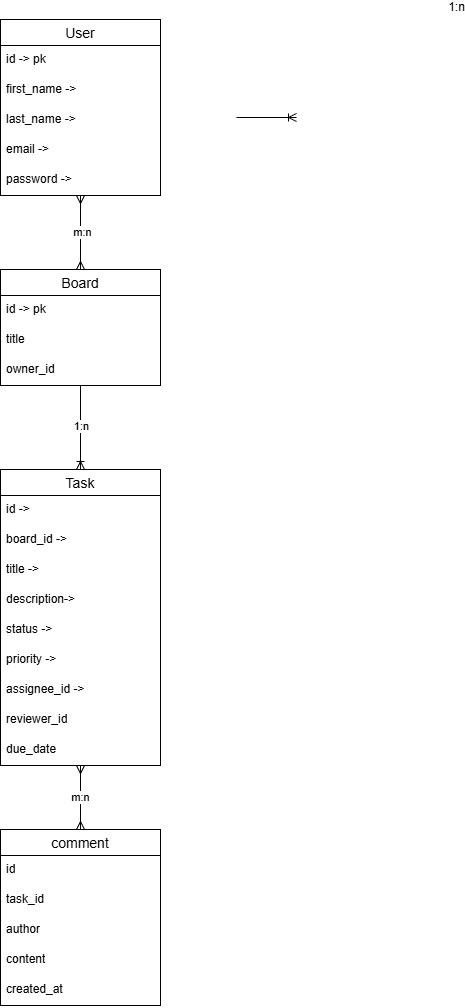

The diagram above was exported from draw.io. Its source (the exported page's mxGraphModel, read from the mxfile embedded in the PNG):
<mxGraphModel dx="1762" dy="1214" grid="1" gridSize="10" guides="1" tooltips="1" connect="1" arrows="1" fold="1" page="1" pageScale="1" pageWidth="827" pageHeight="1169" background="#ffffff" math="0" shadow="0">
  <root>
    <mxCell id="0" />
    <mxCell id="1" parent="0" />
    <mxCell id="30" style="edgeStyle=none;html=1;entryX=0.5;entryY=0;entryDx=0;entryDy=0;endArrow=ERoneToMany;endFill=0;" edge="1" parent="1" source="2" target="24">
      <mxGeometry relative="1" as="geometry" />
    </mxCell>
    <mxCell id="31" value="1:n" style="edgeLabel;html=1;align=center;verticalAlign=middle;resizable=0;points=[];labelBackgroundColor=default;" vertex="1" connectable="0" parent="30">
      <mxGeometry x="-0.0449" relative="1" as="geometry">
        <mxPoint as="offset" />
      </mxGeometry>
    </mxCell>
    <mxCell id="2" value="Board" style="swimlane;fontStyle=0;childLayout=stackLayout;horizontal=1;startSize=26;horizontalStack=0;resizeParent=1;resizeParentMax=0;resizeLast=0;collapsible=1;marginBottom=0;align=center;fontSize=14;" vertex="1" parent="1">
      <mxGeometry x="334" y="342" width="160" height="116" as="geometry" />
    </mxCell>
    <mxCell id="3" value="id -&amp;gt; pk" style="text;strokeColor=none;fillColor=none;spacingLeft=4;spacingRight=4;overflow=hidden;rotatable=0;points=[[0,0.5],[1,0.5]];portConstraint=eastwest;fontSize=12;whiteSpace=wrap;html=1;" vertex="1" parent="2">
      <mxGeometry y="26" width="160" height="30" as="geometry" />
    </mxCell>
    <mxCell id="4" value="title&amp;nbsp;" style="text;strokeColor=none;fillColor=none;spacingLeft=4;spacingRight=4;overflow=hidden;rotatable=0;points=[[0,0.5],[1,0.5]];portConstraint=eastwest;fontSize=12;whiteSpace=wrap;html=1;" vertex="1" parent="2">
      <mxGeometry y="56" width="160" height="30" as="geometry" />
    </mxCell>
    <mxCell id="5" value="owner_id" style="text;strokeColor=none;fillColor=none;spacingLeft=4;spacingRight=4;overflow=hidden;rotatable=0;points=[[0,0.5],[1,0.5]];portConstraint=eastwest;fontSize=12;whiteSpace=wrap;html=1;" vertex="1" parent="2">
      <mxGeometry y="86" width="160" height="30" as="geometry" />
    </mxCell>
    <mxCell id="17" style="edgeStyle=none;html=1;entryX=0.5;entryY=0;entryDx=0;entryDy=0;endArrow=ERmany;endFill=0;startArrow=ERmany;startFill=0;" edge="1" parent="1" source="6" target="2">
      <mxGeometry relative="1" as="geometry" />
    </mxCell>
    <mxCell id="23" value="m:n" style="edgeLabel;html=1;align=center;verticalAlign=middle;resizable=0;points=[];labelBackgroundColor=default;" vertex="1" connectable="0" parent="17">
      <mxGeometry x="-0.002" y="1" relative="1" as="geometry">
        <mxPoint as="offset" />
      </mxGeometry>
    </mxCell>
    <mxCell id="6" value="User" style="swimlane;fontStyle=0;childLayout=stackLayout;horizontal=1;startSize=26;horizontalStack=0;resizeParent=1;resizeParentMax=0;resizeLast=0;collapsible=1;marginBottom=0;align=center;fontSize=14;" vertex="1" parent="1">
      <mxGeometry x="334" y="92" width="160" height="176" as="geometry" />
    </mxCell>
    <mxCell id="7" value="id -&amp;gt; pk" style="text;strokeColor=none;fillColor=none;spacingLeft=4;spacingRight=4;overflow=hidden;rotatable=0;points=[[0,0.5],[1,0.5]];portConstraint=eastwest;fontSize=12;whiteSpace=wrap;html=1;" vertex="1" parent="6">
      <mxGeometry y="26" width="160" height="30" as="geometry" />
    </mxCell>
    <mxCell id="8" value="first_name -&amp;gt;" style="text;strokeColor=none;fillColor=none;spacingLeft=4;spacingRight=4;overflow=hidden;rotatable=0;points=[[0,0.5],[1,0.5]];portConstraint=eastwest;fontSize=12;whiteSpace=wrap;html=1;" vertex="1" parent="6">
      <mxGeometry y="56" width="160" height="30" as="geometry" />
    </mxCell>
    <mxCell id="35" value="last_name -&amp;gt;" style="text;strokeColor=none;fillColor=none;spacingLeft=4;spacingRight=4;overflow=hidden;rotatable=0;points=[[0,0.5],[1,0.5]];portConstraint=eastwest;fontSize=12;whiteSpace=wrap;html=1;" vertex="1" parent="6">
      <mxGeometry y="86" width="160" height="30" as="geometry" />
    </mxCell>
    <mxCell id="76" value="email -&amp;gt;" style="text;strokeColor=none;fillColor=none;spacingLeft=4;spacingRight=4;overflow=hidden;rotatable=0;points=[[0,0.5],[1,0.5]];portConstraint=eastwest;fontSize=12;whiteSpace=wrap;html=1;" vertex="1" parent="6">
      <mxGeometry y="116" width="160" height="30" as="geometry" />
    </mxCell>
    <mxCell id="15" value="password -&amp;gt;" style="text;strokeColor=none;fillColor=none;spacingLeft=4;spacingRight=4;overflow=hidden;rotatable=0;points=[[0,0.5],[1,0.5]];portConstraint=eastwest;fontSize=12;whiteSpace=wrap;html=1;" vertex="1" parent="6">
      <mxGeometry y="146" width="160" height="30" as="geometry" />
    </mxCell>
    <mxCell id="96" value="m:n" style="edgeStyle=none;html=1;entryX=0.5;entryY=0;entryDx=0;entryDy=0;endArrow=ERmany;endFill=0;startArrow=ERmany;startFill=0;" edge="1" parent="1" source="24" target="90">
      <mxGeometry relative="1" as="geometry" />
    </mxCell>
    <mxCell id="24" value="Task" style="swimlane;fontStyle=0;childLayout=stackLayout;horizontal=1;startSize=26;horizontalStack=0;resizeParent=1;resizeParentMax=0;resizeLast=0;collapsible=1;marginBottom=0;align=center;fontSize=14;" vertex="1" parent="1">
      <mxGeometry x="334" y="542" width="160" height="296" as="geometry" />
    </mxCell>
    <mxCell id="25" value="id -&amp;gt;" style="text;strokeColor=none;fillColor=none;spacingLeft=4;spacingRight=4;overflow=hidden;rotatable=0;points=[[0,0.5],[1,0.5]];portConstraint=eastwest;fontSize=12;whiteSpace=wrap;html=1;" vertex="1" parent="24">
      <mxGeometry y="26" width="160" height="30" as="geometry" />
    </mxCell>
    <mxCell id="26" value="board_id -&amp;gt;" style="text;strokeColor=none;fillColor=none;spacingLeft=4;spacingRight=4;overflow=hidden;rotatable=0;points=[[0,0.5],[1,0.5]];portConstraint=eastwest;fontSize=12;whiteSpace=wrap;html=1;" vertex="1" parent="24">
      <mxGeometry y="56" width="160" height="30" as="geometry" />
    </mxCell>
    <mxCell id="32" value="title -&amp;gt;" style="text;strokeColor=none;fillColor=none;spacingLeft=4;spacingRight=4;overflow=hidden;rotatable=0;points=[[0,0.5],[1,0.5]];portConstraint=eastwest;fontSize=12;whiteSpace=wrap;html=1;" vertex="1" parent="24">
      <mxGeometry y="86" width="160" height="30" as="geometry" />
    </mxCell>
    <mxCell id="33" value="description-&amp;gt;" style="text;strokeColor=none;fillColor=none;spacingLeft=4;spacingRight=4;overflow=hidden;rotatable=0;points=[[0,0.5],[1,0.5]];portConstraint=eastwest;fontSize=12;whiteSpace=wrap;html=1;" vertex="1" parent="24">
      <mxGeometry y="116" width="160" height="30" as="geometry" />
    </mxCell>
    <mxCell id="34" value="status -&amp;gt;" style="text;strokeColor=none;fillColor=none;spacingLeft=4;spacingRight=4;overflow=hidden;rotatable=0;points=[[0,0.5],[1,0.5]];portConstraint=eastwest;fontSize=12;whiteSpace=wrap;html=1;" vertex="1" parent="24">
      <mxGeometry y="146" width="160" height="30" as="geometry" />
    </mxCell>
    <mxCell id="74" value="priority -&amp;gt;" style="text;strokeColor=none;fillColor=none;spacingLeft=4;spacingRight=4;overflow=hidden;rotatable=0;points=[[0,0.5],[1,0.5]];portConstraint=eastwest;fontSize=12;whiteSpace=wrap;html=1;" vertex="1" parent="24">
      <mxGeometry y="176" width="160" height="30" as="geometry" />
    </mxCell>
    <mxCell id="75" value="assignee_id -&amp;gt;" style="text;strokeColor=none;fillColor=none;spacingLeft=4;spacingRight=4;overflow=hidden;rotatable=0;points=[[0,0.5],[1,0.5]];portConstraint=eastwest;fontSize=12;whiteSpace=wrap;html=1;" vertex="1" parent="24">
      <mxGeometry y="206" width="160" height="30" as="geometry" />
    </mxCell>
    <mxCell id="37" value="reviewer_id" style="text;strokeColor=none;fillColor=none;spacingLeft=4;spacingRight=4;overflow=hidden;rotatable=0;points=[[0,0.5],[1,0.5]];portConstraint=eastwest;fontSize=12;whiteSpace=wrap;html=1;" vertex="1" parent="24">
      <mxGeometry y="236" width="160" height="30" as="geometry" />
    </mxCell>
    <mxCell id="95" value="due_date" style="text;strokeColor=none;fillColor=none;spacingLeft=4;spacingRight=4;overflow=hidden;rotatable=0;points=[[0,0.5],[1,0.5]];portConstraint=eastwest;fontSize=12;whiteSpace=wrap;html=1;" vertex="1" parent="24">
      <mxGeometry y="266" width="160" height="30" as="geometry" />
    </mxCell>
    <mxCell id="90" value="comment" style="swimlane;fontStyle=0;childLayout=stackLayout;horizontal=1;startSize=26;horizontalStack=0;resizeParent=1;resizeParentMax=0;resizeLast=0;collapsible=1;marginBottom=0;align=center;fontSize=14;" vertex="1" parent="1">
      <mxGeometry x="334" y="902" width="160" height="176" as="geometry" />
    </mxCell>
    <mxCell id="91" value="id" style="text;strokeColor=none;fillColor=none;spacingLeft=4;spacingRight=4;overflow=hidden;rotatable=0;points=[[0,0.5],[1,0.5]];portConstraint=eastwest;fontSize=12;whiteSpace=wrap;html=1;" vertex="1" parent="90">
      <mxGeometry y="26" width="160" height="30" as="geometry" />
    </mxCell>
    <mxCell id="98" value="task_id" style="text;strokeColor=none;fillColor=none;spacingLeft=4;spacingRight=4;overflow=hidden;rotatable=0;points=[[0,0.5],[1,0.5]];portConstraint=eastwest;fontSize=12;whiteSpace=wrap;html=1;" vertex="1" parent="90">
      <mxGeometry y="56" width="160" height="30" as="geometry" />
    </mxCell>
    <mxCell id="97" value="author" style="text;strokeColor=none;fillColor=none;spacingLeft=4;spacingRight=4;overflow=hidden;rotatable=0;points=[[0,0.5],[1,0.5]];portConstraint=eastwest;fontSize=12;whiteSpace=wrap;html=1;" vertex="1" parent="90">
      <mxGeometry y="86" width="160" height="30" as="geometry" />
    </mxCell>
    <mxCell id="93" value="content" style="text;strokeColor=none;fillColor=none;spacingLeft=4;spacingRight=4;overflow=hidden;rotatable=0;points=[[0,0.5],[1,0.5]];portConstraint=eastwest;fontSize=12;whiteSpace=wrap;html=1;" vertex="1" parent="90">
      <mxGeometry y="116" width="160" height="30" as="geometry" />
    </mxCell>
    <mxCell id="92" value="created_at" style="text;strokeColor=none;fillColor=none;spacingLeft=4;spacingRight=4;overflow=hidden;rotatable=0;points=[[0,0.5],[1,0.5]];portConstraint=eastwest;fontSize=12;whiteSpace=wrap;html=1;" vertex="1" parent="90">
      <mxGeometry y="146" width="160" height="30" as="geometry" />
    </mxCell>
    <mxCell id="110" value="1:n" style="edgeStyle=entityRelationEdgeStyle;fontSize=12;html=1;endArrow=ERoneToMany;labelBackgroundColor=none;" edge="1" parent="1">
      <mxGeometry x="1" y="194" width="100" height="100" relative="1" as="geometry">
        <mxPoint x="570.0000000000002" y="190" as="sourcePoint" />
        <mxPoint x="630.0000000000002" y="190" as="targetPoint" />
        <mxPoint x="160" y="84" as="offset" />
      </mxGeometry>
    </mxCell>
  </root>
</mxGraphModel>